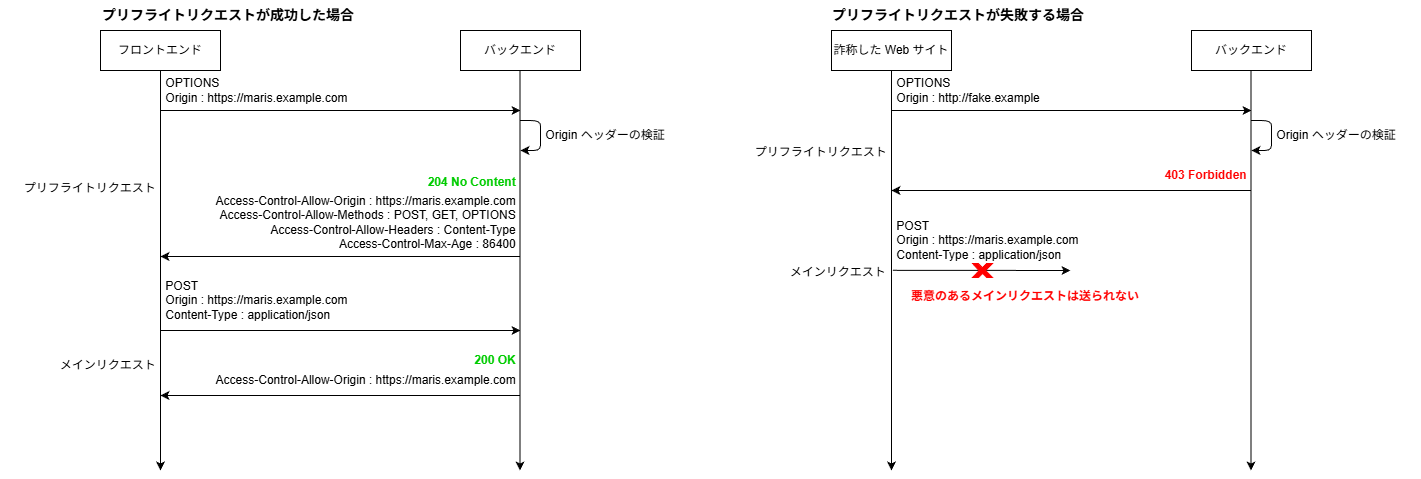

The diagram above was exported from draw.io. Its source (the exported page's mxGraphModel, read from the mxfile embedded in the PNG):
<mxGraphModel dx="1086" dy="528" grid="1" gridSize="10" guides="1" tooltips="1" connect="1" arrows="1" fold="1" page="1" pageScale="1" pageWidth="827" pageHeight="1169" math="0" shadow="0">
  <root>
    <mxCell id="0" />
    <mxCell id="1" parent="0" />
    <mxCell id="2" value="フロントエンド" style="rounded=0;whiteSpace=wrap;html=1;" parent="1" vertex="1">
      <mxGeometry x="110" y="80" width="120" height="40" as="geometry" />
    </mxCell>
    <mxCell id="3" value="バックエンド" style="rounded=0;whiteSpace=wrap;html=1;" parent="1" vertex="1">
      <mxGeometry x="470" y="80" width="120" height="40" as="geometry" />
    </mxCell>
    <mxCell id="4" value="" style="endArrow=classic;html=1;exitX=0.5;exitY=1;exitDx=0;exitDy=0;" parent="1" source="2" edge="1">
      <mxGeometry width="50" height="50" relative="1" as="geometry">
        <mxPoint x="380" y="330" as="sourcePoint" />
        <mxPoint x="170" y="520" as="targetPoint" />
      </mxGeometry>
    </mxCell>
    <mxCell id="5" value="" style="endArrow=classic;html=1;exitX=0.5;exitY=1;exitDx=0;exitDy=0;" parent="1" edge="1">
      <mxGeometry width="50" height="50" relative="1" as="geometry">
        <mxPoint x="529.5" y="120" as="sourcePoint" />
        <mxPoint x="529.5" y="520" as="targetPoint" />
      </mxGeometry>
    </mxCell>
    <mxCell id="6" value="" style="endArrow=classic;html=1;" parent="1" edge="1">
      <mxGeometry width="50" height="50" relative="1" as="geometry">
        <mxPoint x="170" y="160" as="sourcePoint" />
        <mxPoint x="530" y="160" as="targetPoint" />
      </mxGeometry>
    </mxCell>
    <mxCell id="7" value="&amp;nbsp;OPTIONS&lt;br&gt;&amp;nbsp;Origin : https://maris.example.com" style="text;html=1;align=left;verticalAlign=middle;resizable=0;points=[];autosize=1;strokeColor=none;fillColor=none;" parent="1" vertex="1">
      <mxGeometry x="170" y="120" width="180" height="40" as="geometry" />
    </mxCell>
    <mxCell id="10" value="" style="endArrow=classic;html=1;" parent="1" edge="1">
      <mxGeometry width="50" height="50" relative="1" as="geometry">
        <mxPoint x="530" y="170" as="sourcePoint" />
        <mxPoint x="530" y="200" as="targetPoint" />
        <Array as="points">
          <mxPoint x="550" y="170" />
          <mxPoint x="550" y="180" />
          <mxPoint x="550" y="200" />
        </Array>
      </mxGeometry>
    </mxCell>
    <mxCell id="11" value="&amp;nbsp;Origin ヘッダーの検証" style="text;html=1;align=left;verticalAlign=middle;resizable=0;points=[];autosize=1;strokeColor=none;fillColor=none;" parent="1" vertex="1">
      <mxGeometry x="550" y="170" width="150" height="30" as="geometry" />
    </mxCell>
    <mxCell id="12" value="" style="endArrow=classic;html=1;" parent="1" edge="1">
      <mxGeometry width="50" height="50" relative="1" as="geometry">
        <mxPoint x="530" y="306" as="sourcePoint" />
        <mxPoint x="170" y="306" as="targetPoint" />
      </mxGeometry>
    </mxCell>
    <mxCell id="13" value="&lt;b&gt;&lt;font style=&quot;color: rgb(0, 204, 0);&quot;&gt;&amp;nbsp; &amp;nbsp; &amp;nbsp;204 No Content&amp;nbsp;&lt;/font&gt;&lt;/b&gt;" style="text;html=1;align=right;verticalAlign=middle;resizable=0;points=[];autosize=1;strokeColor=none;fillColor=none;" parent="1" vertex="1">
      <mxGeometry x="400" y="217" width="130" height="30" as="geometry" />
    </mxCell>
    <mxCell id="15" value="&lt;font style=&quot;color: rgb(0, 0, 0);&quot;&gt;Access-Control-Allow-Origin : https://maris.example.com&amp;nbsp;&lt;br&gt;Access-Control-Allow-Methods : POST, GET, OPTIONS&amp;nbsp;&lt;br&gt;Access-Control-Allow-Headers : Content-Type&amp;nbsp;&lt;br&gt;Access-Control-Max-Age : 86400&amp;nbsp;&lt;/font&gt;" style="text;html=1;align=right;verticalAlign=middle;resizable=0;points=[];autosize=1;strokeColor=none;fillColor=none;" parent="1" vertex="1">
      <mxGeometry x="210" y="237" width="320" height="70" as="geometry" />
    </mxCell>
    <mxCell id="16" value="プリフライトリクエスト&amp;nbsp;" style="text;html=1;align=right;verticalAlign=middle;resizable=0;points=[];autosize=1;strokeColor=none;fillColor=none;" parent="1" vertex="1">
      <mxGeometry x="10" y="223" width="160" height="30" as="geometry" />
    </mxCell>
    <mxCell id="17" value="" style="endArrow=classic;html=1;" parent="1" edge="1">
      <mxGeometry width="50" height="50" relative="1" as="geometry">
        <mxPoint x="170" y="380" as="sourcePoint" />
        <mxPoint x="530" y="380" as="targetPoint" />
      </mxGeometry>
    </mxCell>
    <mxCell id="18" value="&amp;nbsp;POST&lt;br&gt;&amp;nbsp;Origin : https://maris.example.com&lt;br&gt;&amp;nbsp;Content-Type : application/json" style="text;html=1;align=left;verticalAlign=middle;resizable=0;points=[];autosize=1;strokeColor=none;fillColor=none;" parent="1" vertex="1">
      <mxGeometry x="170" y="320" width="190" height="60" as="geometry" />
    </mxCell>
    <mxCell id="19" value="" style="endArrow=classic;html=1;" parent="1" edge="1">
      <mxGeometry width="50" height="50" relative="1" as="geometry">
        <mxPoint x="530" y="445" as="sourcePoint" />
        <mxPoint x="170" y="445" as="targetPoint" />
      </mxGeometry>
    </mxCell>
    <mxCell id="20" value="&lt;b&gt;&lt;font style=&quot;color: rgb(0, 204, 0);&quot;&gt;&amp;nbsp; &amp;nbsp; &amp;nbsp;200 OK&amp;nbsp;&lt;/font&gt;&lt;/b&gt;" style="text;html=1;align=right;verticalAlign=middle;resizable=0;points=[];autosize=1;strokeColor=none;fillColor=none;" parent="1" vertex="1">
      <mxGeometry x="450" y="395" width="80" height="30" as="geometry" />
    </mxCell>
    <mxCell id="21" value="&lt;font style=&quot;color: rgb(0, 0, 0);&quot;&gt;Access-Control-Allow-Origin : https://maris.example.com&amp;nbsp;&lt;br&gt;&lt;/font&gt;" style="text;html=1;align=right;verticalAlign=middle;resizable=0;points=[];autosize=1;strokeColor=none;fillColor=none;" parent="1" vertex="1">
      <mxGeometry x="230" y="415" width="300" height="30" as="geometry" />
    </mxCell>
    <mxCell id="22" value="メインリクエスト&amp;nbsp;" style="text;html=1;align=right;verticalAlign=middle;resizable=0;points=[];autosize=1;strokeColor=none;fillColor=none;" parent="1" vertex="1">
      <mxGeometry x="50" y="400" width="120" height="30" as="geometry" />
    </mxCell>
    <mxCell id="25" value="詐称した Web サイト" style="rounded=0;whiteSpace=wrap;html=1;" parent="1" vertex="1">
      <mxGeometry x="841" y="80" width="120" height="40" as="geometry" />
    </mxCell>
    <mxCell id="26" value="バックエンド" style="rounded=0;whiteSpace=wrap;html=1;" parent="1" vertex="1">
      <mxGeometry x="1201" y="80" width="120" height="40" as="geometry" />
    </mxCell>
    <mxCell id="27" value="" style="endArrow=classic;html=1;exitX=0.5;exitY=1;exitDx=0;exitDy=0;" parent="1" source="25" edge="1">
      <mxGeometry width="50" height="50" relative="1" as="geometry">
        <mxPoint x="1111" y="330" as="sourcePoint" />
        <mxPoint x="901" y="520" as="targetPoint" />
      </mxGeometry>
    </mxCell>
    <mxCell id="28" value="" style="endArrow=classic;html=1;exitX=0.5;exitY=1;exitDx=0;exitDy=0;" parent="1" edge="1">
      <mxGeometry width="50" height="50" relative="1" as="geometry">
        <mxPoint x="1260.5" y="120" as="sourcePoint" />
        <mxPoint x="1260.5" y="520" as="targetPoint" />
      </mxGeometry>
    </mxCell>
    <mxCell id="29" value="" style="endArrow=classic;html=1;" parent="1" edge="1">
      <mxGeometry width="50" height="50" relative="1" as="geometry">
        <mxPoint x="901" y="160" as="sourcePoint" />
        <mxPoint x="1261" y="160" as="targetPoint" />
      </mxGeometry>
    </mxCell>
    <mxCell id="30" value="&amp;nbsp;OPTIONS&lt;br&gt;&amp;nbsp;Origin : http://fake.example" style="text;html=1;align=left;verticalAlign=middle;resizable=0;points=[];autosize=1;strokeColor=none;fillColor=none;" parent="1" vertex="1">
      <mxGeometry x="901" y="120" width="170" height="40" as="geometry" />
    </mxCell>
    <mxCell id="31" value="" style="endArrow=classic;html=1;" parent="1" edge="1">
      <mxGeometry width="50" height="50" relative="1" as="geometry">
        <mxPoint x="1261" y="170" as="sourcePoint" />
        <mxPoint x="1261" y="200" as="targetPoint" />
        <Array as="points">
          <mxPoint x="1281" y="170" />
          <mxPoint x="1281" y="180" />
          <mxPoint x="1281" y="200" />
        </Array>
      </mxGeometry>
    </mxCell>
    <mxCell id="32" value="&amp;nbsp;Origin ヘッダーの検証" style="text;html=1;align=left;verticalAlign=middle;resizable=0;points=[];autosize=1;strokeColor=none;fillColor=none;" parent="1" vertex="1">
      <mxGeometry x="1281" y="170" width="150" height="30" as="geometry" />
    </mxCell>
    <mxCell id="33" value="" style="endArrow=classic;html=1;" parent="1" edge="1">
      <mxGeometry width="50" height="50" relative="1" as="geometry">
        <mxPoint x="1261" y="240" as="sourcePoint" />
        <mxPoint x="901" y="240" as="targetPoint" />
      </mxGeometry>
    </mxCell>
    <mxCell id="34" value="&lt;b&gt;&lt;font style=&quot;color: rgb(255, 0, 0);&quot;&gt;&amp;nbsp; &amp;nbsp; &amp;nbsp;403 Forbidden&amp;nbsp;&lt;/font&gt;&lt;/b&gt;" style="text;html=1;align=right;verticalAlign=middle;resizable=0;points=[];autosize=1;strokeColor=none;fillColor=none;" parent="1" vertex="1">
      <mxGeometry x="1131" y="210" width="130" height="30" as="geometry" />
    </mxCell>
    <mxCell id="36" value="プリフライトリクエスト&amp;nbsp;" style="text;html=1;align=right;verticalAlign=middle;resizable=0;points=[];autosize=1;strokeColor=none;fillColor=none;" parent="1" vertex="1">
      <mxGeometry x="741" y="187" width="160" height="30" as="geometry" />
    </mxCell>
    <mxCell id="37" value="" style="endArrow=classic;html=1;exitX=1.028;exitY=0.427;exitDx=0;exitDy=0;exitPerimeter=0;" parent="1" edge="1">
      <mxGeometry width="50" height="50" relative="1" as="geometry">
        <mxPoint x="902.3599999999999" y="319.80999999999995" as="sourcePoint" />
        <mxPoint x="1080" y="320" as="targetPoint" />
      </mxGeometry>
    </mxCell>
    <mxCell id="43" value="メインリクエスト&amp;nbsp;" style="text;html=1;align=right;verticalAlign=middle;resizable=0;points=[];autosize=1;strokeColor=none;fillColor=none;" parent="1" vertex="1">
      <mxGeometry x="780" y="307" width="120" height="30" as="geometry" />
    </mxCell>
    <mxCell id="44" value="" style="verticalLabelPosition=bottom;verticalAlign=top;html=1;shape=mxgraph.basic.x;fontColor=#FF0000;fillColor=#FF0000;strokeColor=#FF0000;" parent="1" vertex="1">
      <mxGeometry x="982" y="313" width="20" height="14" as="geometry" />
    </mxCell>
    <mxCell id="47" value="&amp;nbsp;POST&lt;br&gt;&amp;nbsp;Origin : https://maris.example.com&lt;br&gt;&amp;nbsp;Content-Type : application/json" style="text;html=1;align=left;verticalAlign=middle;resizable=0;points=[];autosize=1;strokeColor=none;fillColor=none;" parent="1" vertex="1">
      <mxGeometry x="901" y="260" width="190" height="60" as="geometry" />
    </mxCell>
    <mxCell id="48" value="&lt;b&gt;&lt;font&gt;&lt;font style=&quot;color: rgb(255, 0, 0);&quot;&gt;悪意のある&lt;/font&gt;&lt;span style=&quot;background-color: transparent;&quot;&gt;&lt;font style=&quot;color: rgb(255, 0, 0);&quot;&gt;メインリクエストは送られない&lt;/font&gt;&lt;/span&gt;&lt;/font&gt;&lt;/b&gt;" style="text;html=1;align=left;verticalAlign=middle;resizable=0;points=[];autosize=1;strokeColor=none;fillColor=none;" parent="1" vertex="1">
      <mxGeometry x="919" y="331" width="250" height="30" as="geometry" />
    </mxCell>
    <mxCell id="49" value="&lt;font style=&quot;font-size: 14px;&quot;&gt;&lt;b&gt;プリフライトリクエストが成功した場合&lt;/b&gt;&lt;/font&gt;" style="text;html=1;align=left;verticalAlign=middle;resizable=0;points=[];autosize=1;strokeColor=none;fillColor=none;" parent="1" vertex="1">
      <mxGeometry x="110" y="50" width="280" height="30" as="geometry" />
    </mxCell>
    <mxCell id="50" value="&lt;font style=&quot;font-size: 14px;&quot;&gt;&lt;b&gt;プリフライトリクエストが失敗する場合&lt;/b&gt;&lt;/font&gt;" style="text;html=1;align=left;verticalAlign=middle;resizable=0;points=[];autosize=1;strokeColor=none;fillColor=none;" parent="1" vertex="1">
      <mxGeometry x="840" y="50" width="280" height="30" as="geometry" />
    </mxCell>
  </root>
</mxGraphModel>